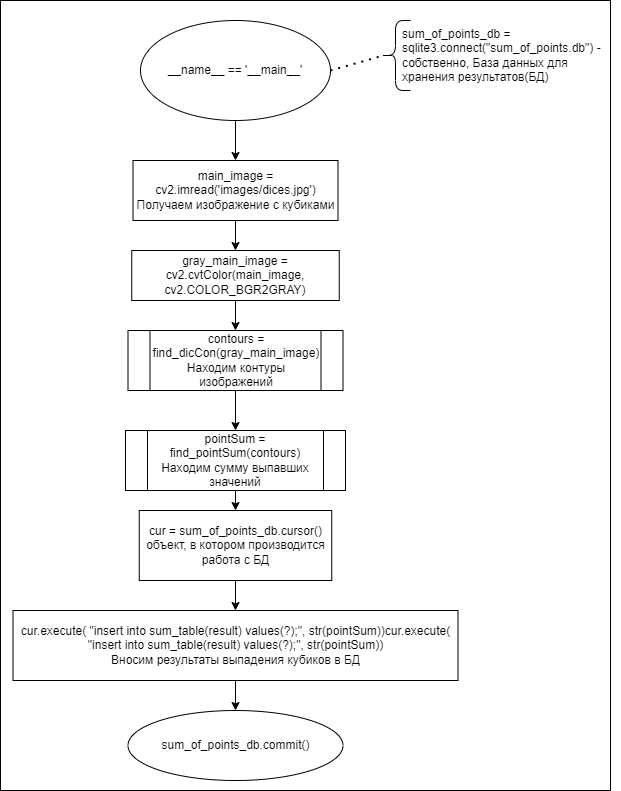

The diagram above was exported from draw.io. Its source (the exported page's mxGraphModel, read from the mxfile embedded in the PNG):
<mxGraphModel dx="1434" dy="739" grid="1" gridSize="10" guides="1" tooltips="1" connect="1" arrows="1" fold="1" page="1" pageScale="1" pageWidth="827" pageHeight="1169" math="0" shadow="0">
  <root>
    <mxCell id="0" />
    <mxCell id="1" parent="0" />
    <mxCell id="em20PJ_F7TxisBwhOmkC-1" value="" style="rounded=0;whiteSpace=wrap;html=1;" vertex="1" parent="1">
      <mxGeometry x="200" width="610" height="790" as="geometry" />
    </mxCell>
    <mxCell id="AMOtZS_0N7R6YoGG4bZe-4" value="__name__ == '__main__'" style="ellipse;whiteSpace=wrap;html=1;" parent="1" vertex="1">
      <mxGeometry x="340" y="20" width="190" height="100" as="geometry" />
    </mxCell>
    <mxCell id="AMOtZS_0N7R6YoGG4bZe-5" value="" style="endArrow=classic;html=1;rounded=0;exitX=0.5;exitY=1;exitDx=0;exitDy=0;entryX=0.5;entryY=0;entryDx=0;entryDy=0;" parent="1" source="AMOtZS_0N7R6YoGG4bZe-4" target="AMOtZS_0N7R6YoGG4bZe-6" edge="1">
      <mxGeometry width="50" height="50" relative="1" as="geometry">
        <mxPoint x="360" y="240" as="sourcePoint" />
        <mxPoint x="435" y="170" as="targetPoint" />
      </mxGeometry>
    </mxCell>
    <mxCell id="AMOtZS_0N7R6YoGG4bZe-6" value="main_image = cv2.imread('images/dices.jpg')&lt;br&gt;Получаем изображение с кубиками" style="rounded=0;whiteSpace=wrap;html=1;" parent="1" vertex="1">
      <mxGeometry x="332.5" y="160" width="205" height="60" as="geometry" />
    </mxCell>
    <mxCell id="AMOtZS_0N7R6YoGG4bZe-7" value="gray_main_image = cv2.cvtColor(main_image, cv2.COLOR_BGR2GRAY)" style="rounded=0;whiteSpace=wrap;html=1;" parent="1" vertex="1">
      <mxGeometry x="331.25" y="250" width="207.5" height="50" as="geometry" />
    </mxCell>
    <mxCell id="AMOtZS_0N7R6YoGG4bZe-8" value="" style="endArrow=classic;html=1;rounded=0;exitX=0.5;exitY=1;exitDx=0;exitDy=0;entryX=0.5;entryY=0;entryDx=0;entryDy=0;" parent="1" source="AMOtZS_0N7R6YoGG4bZe-6" target="AMOtZS_0N7R6YoGG4bZe-7" edge="1">
      <mxGeometry width="50" height="50" relative="1" as="geometry">
        <mxPoint x="200" y="300" as="sourcePoint" />
        <mxPoint x="250" y="250" as="targetPoint" />
      </mxGeometry>
    </mxCell>
    <mxCell id="AMOtZS_0N7R6YoGG4bZe-10" value="" style="endArrow=classic;html=1;rounded=0;exitX=0.5;exitY=1;exitDx=0;exitDy=0;entryX=0.5;entryY=0;entryDx=0;entryDy=0;" parent="1" source="AMOtZS_0N7R6YoGG4bZe-7" target="AMOtZS_0N7R6YoGG4bZe-11" edge="1">
      <mxGeometry width="50" height="50" relative="1" as="geometry">
        <mxPoint x="620" y="400" as="sourcePoint" />
        <mxPoint x="435" y="330" as="targetPoint" />
      </mxGeometry>
    </mxCell>
    <mxCell id="AMOtZS_0N7R6YoGG4bZe-11" value="contours = find_dicCon(gray_main_image)&lt;br&gt;Находим контуры изображений" style="shape=process;whiteSpace=wrap;html=1;backgroundOutline=1;" parent="1" vertex="1">
      <mxGeometry x="327.5" y="330" width="215" height="60" as="geometry" />
    </mxCell>
    <mxCell id="AMOtZS_0N7R6YoGG4bZe-13" value="pointSum = find_pointSum(contours)&lt;br&gt;Находим сумму выпавших значений" style="shape=process;whiteSpace=wrap;html=1;backgroundOutline=1;" parent="1" vertex="1">
      <mxGeometry x="325" y="430" width="220" height="60" as="geometry" />
    </mxCell>
    <mxCell id="AMOtZS_0N7R6YoGG4bZe-16" value="" style="endArrow=classic;html=1;rounded=0;exitX=0.5;exitY=1;exitDx=0;exitDy=0;entryX=0.5;entryY=0;entryDx=0;entryDy=0;" parent="1" source="AMOtZS_0N7R6YoGG4bZe-11" target="AMOtZS_0N7R6YoGG4bZe-13" edge="1">
      <mxGeometry width="50" height="50" relative="1" as="geometry">
        <mxPoint x="100" y="370" as="sourcePoint" />
        <mxPoint x="150" y="320" as="targetPoint" />
      </mxGeometry>
    </mxCell>
    <mxCell id="0KH0I1Wxvl7e0oKU3Fdj-2" value="cur = sum_of_points_db.cursor()&lt;br&gt;объект, в&amp;nbsp;котором производится работа с&amp;nbsp;БД" style="rounded=0;whiteSpace=wrap;html=1;" parent="1" vertex="1">
      <mxGeometry x="338.75" y="510" width="192.5" height="70" as="geometry" />
    </mxCell>
    <mxCell id="0KH0I1Wxvl7e0oKU3Fdj-3" value="" style="endArrow=classic;html=1;rounded=0;exitX=0.5;exitY=1;exitDx=0;exitDy=0;entryX=0.5;entryY=0;entryDx=0;entryDy=0;" parent="1" source="AMOtZS_0N7R6YoGG4bZe-13" target="0KH0I1Wxvl7e0oKU3Fdj-2" edge="1">
      <mxGeometry width="50" height="50" relative="1" as="geometry">
        <mxPoint x="260" y="570" as="sourcePoint" />
        <mxPoint x="310" y="520" as="targetPoint" />
      </mxGeometry>
    </mxCell>
    <mxCell id="0KH0I1Wxvl7e0oKU3Fdj-4" value="cur.execute( &quot;insert into sum_table(result) values(?);&quot;, str(pointSum))cur.execute( &quot;insert into sum_table(result) values(?);&quot;, str(pointSum))&lt;br&gt;Вносим результаты выпадения кубиков в БД" style="rounded=0;whiteSpace=wrap;html=1;" parent="1" vertex="1">
      <mxGeometry x="212.5" y="610" width="445" height="70" as="geometry" />
    </mxCell>
    <mxCell id="0KH0I1Wxvl7e0oKU3Fdj-5" value="" style="endArrow=classic;html=1;rounded=0;exitX=0.5;exitY=1;exitDx=0;exitDy=0;entryX=0.5;entryY=0;entryDx=0;entryDy=0;" parent="1" source="0KH0I1Wxvl7e0oKU3Fdj-2" target="0KH0I1Wxvl7e0oKU3Fdj-4" edge="1">
      <mxGeometry width="50" height="50" relative="1" as="geometry">
        <mxPoint x="220" y="590" as="sourcePoint" />
        <mxPoint x="270" y="540" as="targetPoint" />
      </mxGeometry>
    </mxCell>
    <mxCell id="0KH0I1Wxvl7e0oKU3Fdj-7" value="" style="endArrow=classic;html=1;rounded=0;exitX=0.5;exitY=1;exitDx=0;exitDy=0;entryX=0.5;entryY=0;entryDx=0;entryDy=0;" parent="1" source="0KH0I1Wxvl7e0oKU3Fdj-4" target="0KH0I1Wxvl7e0oKU3Fdj-8" edge="1">
      <mxGeometry width="50" height="50" relative="1" as="geometry">
        <mxPoint x="200" y="740" as="sourcePoint" />
        <mxPoint x="435" y="710" as="targetPoint" />
      </mxGeometry>
    </mxCell>
    <mxCell id="0KH0I1Wxvl7e0oKU3Fdj-8" value="sum_of_points_db.commit()" style="ellipse;whiteSpace=wrap;html=1;" parent="1" vertex="1">
      <mxGeometry x="327.5" y="710" width="215" height="70" as="geometry" />
    </mxCell>
    <mxCell id="9PP_wSM9JaE9DC5oQLS5-1" value="" style="shape=curlyBracket;whiteSpace=wrap;html=1;rounded=1;labelPosition=left;verticalLabelPosition=middle;align=right;verticalAlign=middle;" parent="1" vertex="1">
      <mxGeometry x="580" y="20" width="30" height="70" as="geometry" />
    </mxCell>
    <mxCell id="9PP_wSM9JaE9DC5oQLS5-2" value="" style="endArrow=none;dashed=1;html=1;dashPattern=1 3;strokeWidth=2;rounded=0;exitX=1;exitY=0.5;exitDx=0;exitDy=0;entryX=0.1;entryY=0.5;entryDx=0;entryDy=0;entryPerimeter=0;" parent="1" source="AMOtZS_0N7R6YoGG4bZe-4" target="9PP_wSM9JaE9DC5oQLS5-1" edge="1">
      <mxGeometry width="50" height="50" relative="1" as="geometry">
        <mxPoint x="540" y="160" as="sourcePoint" />
        <mxPoint x="590" y="110" as="targetPoint" />
      </mxGeometry>
    </mxCell>
    <mxCell id="9PP_wSM9JaE9DC5oQLS5-3" value="sum_of_points_db = sqlite3.connect(&quot;sum_of_points.db&quot;) - собственно, База данных для хранения результатов(БД)" style="text;html=1;strokeColor=none;fillColor=none;align=left;verticalAlign=top;whiteSpace=wrap;rounded=0;" parent="1" vertex="1">
      <mxGeometry x="600" y="20" width="220" height="70" as="geometry" />
    </mxCell>
  </root>
</mxGraphModel>